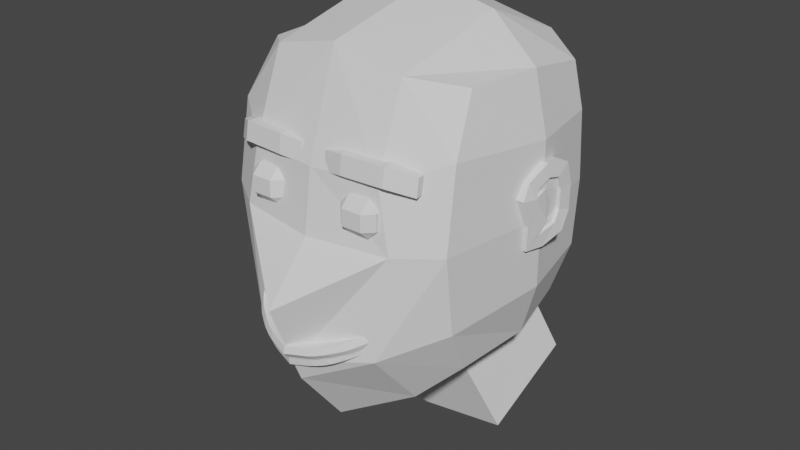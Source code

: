 # Source: facetemplate1.blend  (saved by Blender 2.81.16; exported with 4.5.12 LTS)
import bpy
from mathutils import Matrix  # noqa: F401  (used for matrix-valued properties, if any)

bpy.ops.wm.read_factory_settings(use_empty=True)
scene = bpy.context.scene
scene.name = 'Scene'

# ---- collections
col_collection = bpy.data.collections.new('Collection'); scene.collection.children.link(col_collection)

# ---- world
world_world = bpy.data.worlds.new('World'); scene.world = world_world
world_world.use_nodes = True; world_world.node_tree.nodes.clear()
_N = world_world.node_tree.nodes; _L = world_world.node_tree.links
n0 = _N.new('ShaderNodeOutputWorld'); n0.name = 'World Output'; n0.location = (300, 300)
n1 = _N.new('ShaderNodeBackground'); n1.name = 'Background'; n1.location = (10, 300)
n1.inputs[0].default_value = (0.05088, 0.05088, 0.05088, 1.0)
_L.new(n1.outputs[0], n0.inputs[0])
n0.is_active_output = True
world_world.color = (0.05088, 0.05088, 0.05088)
world_world.use_sun_shadow = False
world_world.sun_shadow_jitter_overblur = 0.0

# ---- meshes
me_cube_001 = bpy.data.meshes.new('Cube.001')
me_cube_001.from_pydata([(0.75, 0.483, 0.7872), (0.75, 0.3711, -0.7957), (0.75, -0.5848, 0.8988), (0.75, -0.5848, -0.9327), (0.0, 0.6667, 0.9821), (0.0, 0.5547, -1.016), (0.0, -0.8713, 1.086), (0.0, -0.9086, -1.44), (0.8333, -0.8927, -0.005657), (0.8333, 0.5095, 0.0), (0.0, -1.489, -0.3925), (0.0, 0.8881, 0.0), (0.8048, -0.03972, -0.9046), (0.8191, -0.8044, -0.5636), (0.4684, 0.6354, 0.8977), (0.8048, -0.03972, 0.8861), (0.8191, 0.4931, -0.4756), (0.4684, -0.7091, -1.209), (0.4684, 0.5235, -0.9157), (0.4684, -0.8459, 0.9745), (0.0, -0.008477, 1.27), (0.0, -0.2054, -1.309), (0.0, -1.253, -0.9858), (0.0, 0.8464, -0.502), (0.8191, -0.8044, 0.5446), (0.8191, 0.4931, 0.4742), (0.0, -1.104, 0.3966), (0.0, 0.8464, 0.4978), (0.5629, -1.079, -0.01768), (0.4792, 0.8408, 0.0), (0.9583, -0.1356, -0.0007071), (0.939, -0.09859, 0.4909), (0.4765, 0.8021, 0.4865), (0.4738, -0.2093, -1.215), (0.4738, -0.0124, 1.164), (0.4765, -1.061, 0.4156), (0.4765, -1.11, -0.7426), (0.4765, 0.8021, -0.4887), (0.939, -0.09859, -0.495), (0.6346, 0.7103, -1.46), (0.0, 0.752, -1.562), (0.0, -0.0009349, -1.86), (0.64, -0.006182, -1.764), (0.0, -1.167, -0.02591), (0.4962, -1.103, -0.5771), (0.0, -1.319, -0.8199), (0.08815, -1.025, 0.4006), (0.6811, -0.9177, 0.3624), (0.08815, -0.986, 0.5213), (0.6788, -0.8744, 0.4747), (0.09386, -1.084, 0.3888), (0.09386, -1.069, 0.5147), (0.6845, -0.96, 0.4763), (0.6868, -0.9815, 0.3579), (0.2329, -1.052, 0.4215), (0.3811, -1.042, 0.4205), (0.5293, -1.032, 0.4195), (0.5276, -0.9895, 0.5339), (0.3799, -1.001, 0.5371), (0.2323, -1.012, 0.5402), (0.2386, -1.112, 0.4115), (0.3868, -1.103, 0.4123), (0.5351, -1.094, 0.4131), (0.5333, -1.074, 0.5334), (0.3857, -1.085, 0.5345), (0.238, -1.095, 0.5356), (0.2854, -1.095, 0.06617), (0.2854, -1.158, 0.1296), (0.2219, -1.095, 0.1296), (0.2854, -1.158, 0.2418), (0.2854, -1.095, 0.3053), (0.2219, -1.095, 0.2418), (0.2854, -0.9825, 0.06617), (0.2219, -0.9825, 0.1296), (0.2854, -0.919, 0.1296), (0.2854, -0.9825, 0.3053), (0.2854, -0.919, 0.2418), (0.2219, -0.9825, 0.2418), (0.4261, -1.095, 0.06617), (0.4896, -1.095, 0.1296), (0.4261, -1.158, 0.1296), (0.4261, -1.095, 0.3053), (0.4261, -1.158, 0.2418), (0.4896, -1.095, 0.2418), (0.4261, -0.9825, 0.06617), (0.4261, -0.919, 0.1296), (0.4896, -0.9825, 0.1296), (0.4261, -0.9825, 0.3053), (0.4896, -0.9825, 0.2418), (0.4261, -0.919, 0.2418)], [], [(9, 25, 31, 30), (25, 0, 15, 31), (31, 15, 2, 24), (30, 31, 24, 8), (11, 27, 32, 29), (27, 4, 14, 32), (32, 14, 0, 25), (29, 32, 25, 9), (5, 18, 39, 40), (18, 1, 12, 33), (33, 12, 3, 17), (21, 33, 17, 7), (0, 14, 34, 15), (14, 4, 20, 34), (34, 20, 6, 19), (15, 34, 19, 2), (8, 24, 35, 28), (24, 2, 19, 35), (28, 35, 26, 43), (3, 13, 36, 17), (13, 8, 28, 44, 36), (36, 44, 45, 22), (17, 36, 22, 7), (5, 23, 37, 18), (23, 11, 29, 37), (37, 29, 9, 16), (18, 37, 16, 1), (1, 16, 38, 12), (16, 9, 30, 38), (38, 30, 8, 13), (12, 38, 13, 3), (40, 39, 42, 41), (18, 33, 42, 39), (33, 21, 41, 42), (80, 82, 69, 67), (86, 88, 83, 79), (35, 19, 6, 26), (87, 75, 70, 81), (68, 71, 77, 73), (74, 76, 89, 85), (54, 46, 48, 59), (43, 10, 28), (45, 44, 28, 10), (60, 65, 51, 50), (47, 49, 52, 53), (56, 47, 53, 62), (48, 46, 50, 51), (59, 48, 51, 65), (49, 57, 63, 52), (57, 58, 64, 63), (58, 59, 65, 64), (46, 54, 60, 50), (54, 55, 61, 60), (55, 56, 62, 61), (53, 52, 63, 62), (62, 63, 64, 61), (61, 64, 65, 60), (47, 56, 57, 49), (56, 55, 58, 57), (55, 54, 59, 58), (66, 67, 68), (69, 70, 71), (72, 73, 74), (75, 76, 77), (78, 79, 80), (81, 82, 83), (84, 85, 86), (87, 88, 89), (72, 66, 68, 73), (67, 69, 71, 68), (70, 75, 77, 71), (76, 74, 73, 77), (84, 72, 74, 85), (75, 87, 89, 76), (88, 86, 85, 89), (78, 84, 86, 79), (87, 81, 83, 88), (82, 80, 79, 83), (66, 78, 80, 67), (81, 70, 69, 82), (72, 84, 78, 66)])
_uv = me_cube_001.uv_layers.new(name='UVMap')
_uv.uv.foreach_set('vector', [0.5, 0.0, 0.5625, 0.0, 0.5625, 0.125, 0.5, 0.125, 0.5625, 0.0, 0.625, 0.0, 0.625, 0.125, 0.5625, 0.125, 0.5625, 0.125, 0.625, 0.125, 0.625, 0.25, 0.5625, 0.25, 0.5, 0.125, 0.5625, 0.125, 0.5625, 0.25, 0.5, 0.25, 0.5, 0.375, 0.5625, 0.375, 0.5625, 0.4375, 0.5, 0.4375, 0.5625, 0.375, 0.625, 0.375, 0.625, 0.4375, 0.5625, 0.4375, 0.5625, 0.4375, 0.625, 0.4375, 0.625, 0.5, 0.5625, 0.5, 0.5, 0.4375, 0.5625, 0.4375, 0.5625, 0.5, 0.5, 0.5, 0.375, 0.375, 0.375, 0.4375, 0.375, 0.4375, 0.375, 0.375, 0.5625, 0.75, 0.625, 0.75, 0.625, 0.875, 0.5625, 0.875, 0.5625, 0.875, 0.625, 0.875, 0.625, 1.0, 0.5625, 1.0, 0.5, 0.875, 0.5625, 0.875, 0.5625, 1.0, 0.5, 1.0, 0.625, 0.5, 0.6875, 0.5, 0.6875, 0.625, 0.625, 0.625, 0.6875, 0.5, 0.75, 0.5, 0.75, 0.625, 0.6875, 0.625, 0.6875, 0.625, 0.75, 0.625, 0.75, 0.75, 0.6875, 0.75, 0.625, 0.625, 0.6875, 0.625, 0.6875, 0.75, 0.625, 0.75, 0.5, 0.5, 0.5625, 0.5, 0.5625, 0.5625, 0.5, 0.5625, 0.5625, 0.5, 0.625, 0.5, 0.625, 0.5625, 0.5625, 0.5625, 0.5, 0.5625, 0.5625, 0.5625, 0.5625, 0.625, 0.5308, 0.625, 0.375, 0.5, 0.4375, 0.5, 0.4375, 0.5625, 0.375, 0.5625, 0.4375, 0.5, 0.5, 0.5, 0.5, 0.5625, 0.4518, 0.5625, 0.4375, 0.5625, 0.4375, 0.5625, 0.4518, 0.5625, 0.455, 0.625, 0.4375, 0.625, 0.375, 0.5625, 0.4375, 0.5625, 0.4375, 0.625, 0.375, 0.625, 0.375, 0.375, 0.4375, 0.375, 0.4375, 0.4375, 0.375, 0.4375, 0.4375, 0.375, 0.5, 0.375, 0.5, 0.4375, 0.4375, 0.4375, 0.4375, 0.4375, 0.5, 0.4375, 0.5, 0.5, 0.4375, 0.5, 0.375, 0.4375, 0.4375, 0.4375, 0.4375, 0.5, 0.375, 0.5, 0.375, 0.0, 0.4375, 0.0, 0.4375, 0.125, 0.375, 0.125, 0.4375, 0.0, 0.5, 0.0, 0.5, 0.125, 0.4375, 0.125, 0.4375, 0.125, 0.5, 0.125, 0.5, 0.25, 0.4375, 0.25, 0.375, 0.125, 0.4375, 0.125, 0.4375, 0.25, 0.375, 0.25, 0.5, 0.75, 0.5625, 0.75, 0.5625, 0.875, 0.5, 0.875, 0.5625, 0.75, 0.5625, 0.875, 0.5625, 0.875, 0.5625, 0.75, 0.5625, 0.875, 0.5, 0.875, 0.5, 0.875, 0.5625, 0.875, 0.4414, 0.8093, 0.5586, 0.8093, 0.5586, 0.9407, 0.4414, 0.9407, 0.4414, 0.5664, 0.5586, 0.5664, 0.5586, 0.6836, 0.4414, 0.6836, 0.5625, 0.5625, 0.625, 0.5625, 0.625, 0.625, 0.5625, 0.625, 0.6843, 0.5664, 0.8157, 0.5664, 0.8157, 0.6836, 0.6843, 0.6836, 0.4414, 0.06636, 0.5586, 0.06636, 0.5586, 0.1836, 0.4414, 0.1836, 0.4414, 0.3093, 0.5586, 0.3093, 0.5586, 0.4407, 0.4414, 0.4407, 0.5625, 0.6097, 0.5625, 0.625, 0.5784, 0.625, 0.579, 0.6097, 0.5308, 0.625, 0.5, 0.625, 0.5, 0.5625, 0.455, 0.625, 0.4518, 0.5625, 0.5, 0.5625, 0.5, 0.625, 0.5625, 0.6097, 0.579, 0.6097, 0.5784, 0.625, 0.5625, 0.625, 0.5625, 0.5625, 0.5806, 0.5625, 0.5806, 0.5625, 0.5625, 0.5625, 0.5625, 0.5785, 0.5625, 0.5625, 0.5625, 0.5625, 0.5625, 0.5785, 0.5784, 0.625, 0.5625, 0.625, 0.5625, 0.625, 0.5784, 0.625, 0.579, 0.6097, 0.5784, 0.625, 0.5784, 0.625, 0.579, 0.6097, 0.5806, 0.5625, 0.58, 0.5785, 0.58, 0.5785, 0.5806, 0.5625, 0.58, 0.5785, 0.5795, 0.5941, 0.5795, 0.5941, 0.58, 0.5785, 0.5795, 0.5941, 0.579, 0.6097, 0.579, 0.6097, 0.5795, 0.5941, 0.5625, 0.625, 0.5625, 0.6097, 0.5625, 0.6097, 0.5625, 0.625, 0.5625, 0.6097, 0.5625, 0.5941, 0.5625, 0.5941, 0.5625, 0.6097, 0.5625, 0.5941, 0.5625, 0.5785, 0.5625, 0.5785, 0.5625, 0.5941, 0.5625, 0.5625, 0.5806, 0.5625, 0.58, 0.5785, 0.5625, 0.5785, 0.5625, 0.5785, 0.58, 0.5785, 0.5795, 0.5941, 0.5625, 0.5941, 0.5625, 0.5941, 0.5795, 0.5941, 0.579, 0.6097, 0.5625, 0.6097, 0.5625, 0.5625, 0.5625, 0.5785, 0.58, 0.5785, 0.5806, 0.5625, 0.5625, 0.5785, 0.5625, 0.5941, 0.5795, 0.5941, 0.58, 0.5785, 0.5625, 0.5941, 0.5625, 0.6097, 0.579, 0.6097, 0.5795, 0.5941, 0.1843, 0.6836, 0.1843, 0.75, 0.125, 0.6836, 0.5586, 0.9407, 0.625, 0.9407, 0.5586, 1.0, 0.1843, 0.5664, 0.125, 0.5664, 0.1843, 0.5, 0.8157, 0.5664, 0.8157, 0.5, 0.875, 0.5664, 0.3157, 0.6836, 0.375, 0.6836, 0.3157, 0.75, 0.6843, 0.6836, 0.6843, 0.75, 0.625, 0.6836, 0.3157, 0.5664, 0.3157, 0.5, 0.375, 0.5664, 0.6843, 0.5664, 0.625, 0.5664, 0.6843, 0.5, 0.1843, 0.5664, 0.1843, 0.6836, 0.125, 0.6836, 0.125, 0.5664, 0.4414, 0.9407, 0.5586, 0.9407, 0.5586, 1.0, 0.4414, 1.0, 0.8157, 0.6836, 0.8157, 0.5664, 0.875, 0.5664, 0.875, 0.6836, 0.5586, 0.3093, 0.4414, 0.3093, 0.4414, 0.1836, 0.5586, 0.1836, 0.3157, 0.5664, 0.1843, 0.5664, 0.1843, 0.5, 0.3157, 0.5, 0.8157, 0.5664, 0.6843, 0.5664, 0.6843, 0.5, 0.8157, 0.5, 0.5586, 0.5664, 0.4414, 0.5664, 0.4414, 0.4407, 0.5586, 0.4407, 0.3157, 0.6836, 0.3157, 0.5664, 0.4414, 0.5664, 0.4414, 0.6836, 0.6843, 0.5664, 0.6843, 0.6836, 0.5586, 0.6836, 0.5586, 0.5664, 0.5586, 0.8093, 0.4414, 0.8093, 0.4414, 0.6836, 0.5586, 0.6836, 0.1843, 0.6836, 0.3157, 0.6836, 0.3157, 0.75, 0.1843, 0.75, 0.6843, 0.6836, 0.8157, 0.6836, 0.8157, 0.75, 0.6843, 0.75, 0.1843, 0.5664, 0.3157, 0.5664, 0.3157, 0.6836, 0.1843, 0.6836])
me_cube_001.use_remesh_fix_poles = True
me_cube_001.use_remesh_preserve_attributes = False
me_cube_001.use_mirror_vertex_groups = False
me_cube_001.update()
me_cube_002 = bpy.data.meshes.new('Cube.002')
me_cube_002.from_pydata([(0.0, -1.298, -0.6834), (0.0, -1.328, -0.7218), (0.4515, -1.008, -0.581), (0.4275, -1.071, -0.5864), (0.4392, -1.034, -0.5474), (0.4243, -1.013, -0.6698), (0.3974, -1.038, -0.7061), (0.3996, -1.076, -0.6688), (0.0, -1.281, -0.82), (0.0, -1.232, -0.8483), (0.0, -1.315, -0.8517), (-6.519e-09, -1.344, -0.8322), (0.0, -1.392, -0.7328), (-9.313e-10, -1.381, -0.6867), (0.4561, -1.091, -0.5861), (0.4418, -1.111, -0.55), (0.4454, -1.131, -0.6038), (0.427, -1.093, -0.6736), (0.4132, -1.138, -0.6885), (0.4007, -1.117, -0.7095), (0.368, -1.138, -0.62), (0.3311, -1.173, -0.6381), (0.342, -1.136, -0.5983), (0.3836, -1.1, -0.5791), (0.2791, -1.211, -0.6581), (0.2376, -1.239, -0.6739), (0.2463, -1.204, -0.6345), (0.2912, -1.176, -0.6182), (0.1442, -1.284, -0.6999), (0.1506, -1.251, -0.6611), (0.1982, -1.233, -0.6499), (0.1892, -1.264, -0.6892), (0.122, -1.25, -0.7946), (0.1694, -1.234, -0.7815), (0.1669, -1.187, -0.8122), (0.1193, -1.202, -0.8246), (0.2122, -1.215, -0.7667), (0.2576, -1.193, -0.747), (0.2561, -1.149, -0.7806), (0.2112, -1.169, -0.7987), (0.3446, -1.131, -0.7014), (0.3457, -1.09, -0.7358), (0.304, -1.12, -0.7575), (0.304, -1.164, -0.7229), (0.381, -1.201, -0.6374), (0.3852, -1.174, -0.5818), (0.3446, -1.216, -0.6016), (0.3454, -1.233, -0.6534), (0.2875, -1.274, -0.6735), (0.2928, -1.254, -0.6219), (0.2479, -1.285, -0.6376), (0.247, -1.3, -0.6873), (0.1481, -1.347, -0.7122), (0.1925, -1.328, -0.7025), (0.1989, -1.312, -0.6536), (0.1513, -1.335, -0.6648), (0.1246, -1.312, -0.8086), (0.12, -1.286, -0.8283), (0.1677, -1.27, -0.8167), (0.1733, -1.297, -0.7963), (0.2196, -1.277, -0.7825), (0.2132, -1.253, -0.8025), (0.2581, -1.23, -0.7852), (0.2675, -1.255, -0.7632), (0.3603, -1.191, -0.7183), (0.3154, -1.225, -0.7406), (0.307, -1.202, -0.7614), (0.348, -1.167, -0.7395), (0.0, -1.317, -0.7375), (1.315e-08, -1.298, -0.7694), (0.4294, -1.012, -0.6522), (0.4013, -1.076, -0.6634), (0.4172, -1.072, -0.6249), (0.4429, -1.01, -0.6181), (0.0, -1.352, -0.7839), (0.0, -1.357, -0.7721), (0.4336, -1.087, -0.6516), (0.4455, -1.084, -0.6172), (0.4299, -1.123, -0.6471), (0.4197, -1.133, -0.6661), (0.3652, -1.187, -0.6929), (0.3708, -1.185, -0.6773), (0.3316, -1.217, -0.693), (0.3233, -1.222, -0.7093), (0.2735, -1.252, -0.7255), (0.2785, -1.253, -0.7114), (0.2349, -1.277, -0.7245), (0.2282, -1.278, -0.7392), (0.1324, -1.316, -0.7621), (0.1797, -1.298, -0.7523), (0.1842, -1.302, -0.7393), (0.1379, -1.319, -0.7492), (0.3619, -1.137, -0.6434), (0.3499, -1.133, -0.6799), (0.3117, -1.166, -0.6928), (0.324, -1.17, -0.6546), (0.2751, -1.208, -0.6713), (0.2643, -1.199, -0.7074), (0.2213, -1.224, -0.7215), (0.2319, -1.233, -0.6844), (0.1394, -1.277, -0.7119), (0.1857, -1.259, -0.7004), (0.1761, -1.244, -0.7351), (0.13, -1.262, -0.7461), (0.8849, -0.2675, -0.1762), (0.8616, -0.284, 0.2816), (0.8616, -0.01509, -0.1018), (0.8616, 0.02451, 0.3365), (0.9805, -0.2202, 0.217), (1.021, -0.07233, -0.03217), (1.014, -0.04464, 0.2587), (0.8616, -0.1393, -0.1803), (0.8616, -0.1393, 0.3706), (0.9819, -0.1847, -0.0892), (0.9984, -0.1246, 0.2754), (0.8616, -0.2804, -0.0003217), (0.8616, -0.3434, 0.1833), (0.8616, 0.07431, 0.1833), (0.8616, 0.07431, -0.0003217), (1.012, -0.01528, 0.1691), (1.008, -0.01483, 0.03187), (0.9908, -0.248, 0.1741), (1.004, -0.1393, -0.0003217), (0.8616, -0.1393, 0.1833), (0.8616, -0.1393, -0.0003217), (1.023, 0.07431, -0.0003217), (1.038, -0.01509, -0.1018), (0.9843, -0.1393, -0.1803), (0.9885, -0.1393, 0.3706), (0.9593, -0.284, 0.2816), (0.9673, -0.2804, -0.0003217), (0.9534, -0.2675, -0.1762), (1.023, 0.02451, 0.3365), (1.023, 0.07431, 0.1833), (0.9672, -0.3434, 0.1833), (0.9827, -0.1361, -0.001339), (0.9603, -0.1815, -0.09021), (0.9768, -0.1215, 0.2744), (0.9799, -0.1361, 0.2009), (0.9815, -0.07677, 0.09348), (0.9861, -0.01168, 0.03085), (0.9908, -0.01212, 0.1681), (0.9692, -0.2449, 0.1731), (0.9995, -0.06918, -0.03319), (0.9588, -0.217, 0.2159), (0.9925, -0.04149, 0.2577)], [], [(29, 0, 13, 55), (78, 16, 44, 81), (9, 35, 57, 10), (4, 23, 45, 15), (5, 70, 76, 17), (72, 92, 20, 3), (99, 101, 31, 25), (36, 33, 102, 98), (32, 8, 69, 103), (43, 37, 97, 94), (82, 47, 48, 85), (18, 79, 80, 64), (86, 51, 53, 90), (60, 87, 89, 59), (73, 2, 14, 77), (22, 27, 49, 46), (26, 30, 54, 50), (34, 39, 61, 58), (38, 42, 66, 62), (41, 6, 19, 67), (65, 83, 84, 63), (95, 96, 24, 21), (7, 40, 93, 71), (91, 52, 12, 75), (56, 88, 74, 11), (2, 3, 4), (5, 6, 7), (14, 15, 16), (17, 18, 19), (20, 21, 22, 23), (24, 25, 26, 27), (28, 29, 30, 31), (32, 33, 34, 35), (36, 37, 38, 39), (40, 41, 42, 43), (44, 45, 46, 47), (48, 49, 50, 51), (52, 53, 54, 55), (56, 57, 58, 59), (60, 61, 62, 63), (64, 65, 66, 67), (70, 71, 72, 73), (76, 77, 78, 79), (80, 81, 82, 83), (84, 85, 86, 87), (88, 89, 90, 91), (92, 93, 94, 95), (96, 97, 98, 99), (100, 101, 102, 103), (28, 1, 0, 29), (70, 5, 7, 71), (40, 7, 6, 41), (55, 13, 12, 52), (79, 18, 17, 76), (67, 19, 18, 64), (5, 17, 19, 6), (14, 2, 4, 15), (3, 20, 23, 4), (21, 24, 27, 22), (25, 31, 30, 26), (8, 32, 35, 9), (33, 36, 39, 34), (37, 43, 42, 38), (15, 45, 44, 16), (46, 49, 48, 47), (50, 54, 53, 51), (10, 57, 56, 11), (58, 61, 60, 59), (62, 66, 65, 63), (22, 46, 45, 23), (26, 50, 49, 27), (29, 55, 54, 30), (34, 58, 57, 35), (38, 62, 61, 39), (41, 67, 66, 42), (83, 65, 64, 80), (87, 60, 63, 84), (88, 56, 59, 89), (95, 21, 20, 92), (99, 25, 24, 96), (100, 28, 31, 101), (2, 73, 72, 3), (16, 78, 77, 14), (47, 82, 81, 44), (51, 86, 85, 48), (52, 91, 90, 53), (43, 94, 93, 40), (36, 98, 97, 37), (32, 103, 102, 33), (101, 99, 98, 102), (96, 95, 94, 97), (92, 72, 71, 93), (86, 90, 89, 87), (82, 85, 84, 83), (78, 81, 80, 79), (73, 77, 76, 70), (91, 75, 74, 88), (68, 100, 103, 69), (100, 68, 1, 28), (123, 112, 107, 117), (117, 107, 132, 133), (114, 108, 144, 137), (134, 129, 105, 116), (111, 127, 131, 104), (128, 112, 105, 129), (132, 107, 112, 128), (106, 126, 127, 111), (121, 138, 142), (116, 105, 112, 123), (104, 115, 124, 111), (115, 116, 123, 124), (120, 119, 141, 140), (113, 109, 143, 136), (131, 130, 115, 104), (130, 134, 116, 115), (106, 118, 125, 126), (118, 117, 133, 125), (111, 124, 118, 106), (124, 123, 117, 118), (120, 109, 126, 125), (109, 113, 127, 126), (108, 114, 128, 129), (113, 131, 127), (114, 110, 132, 128), (110, 119, 133, 132), (119, 120, 125, 133), (121, 108, 129, 134), (119, 110, 145, 141), (138, 137, 144, 142), (141, 145, 137, 138), (143, 140, 135, 136), (140, 141, 139, 135), (139, 141, 138), (122, 113, 136, 135), (108, 121, 142, 144), (122, 135, 139), (110, 114, 137, 145), (109, 120, 140, 143), (122, 139, 138, 121, 134, 130, 131, 113)])
_uv = me_cube_002.uv_layers.new(name='UVMap')
_uv.uv.foreach_set('vector', [0.4543, 0.6115, 0.455, 0.625, 0.455, 0.625, 0.4543, 0.6115, 0.4449, 0.5655, 0.4496, 0.5652, 0.45, 0.5755, 0.4452, 0.5752, 0.4375, 0.625, 0.4375, 0.612, 0.4375, 0.612, 0.4375, 0.625, 0.4519, 0.5656, 0.4524, 0.5749, 0.4524, 0.5749, 0.4519, 0.5656, 0.4401, 0.5625, 0.4421, 0.5625, 0.4422, 0.5625, 0.44, 0.5625, 0.4466, 0.5654, 0.4473, 0.5752, 0.4501, 0.5753, 0.45, 0.5654, 0.4485, 0.5976, 0.4487, 0.6056, 0.451, 0.6057, 0.4507, 0.5975, 0.4396, 0.5978, 0.4397, 0.6054, 0.4436, 0.6055, 0.4434, 0.5977, 0.4396, 0.6119, 0.4396, 0.625, 0.4441, 0.625, 0.4438, 0.6118, 0.44, 0.5819, 0.4398, 0.59, 0.4431, 0.5901, 0.4427, 0.5818, 0.4455, 0.5816, 0.4503, 0.5813, 0.4507, 0.5906, 0.4458, 0.5903, 0.4402, 0.566, 0.4421, 0.5659, 0.4424, 0.5748, 0.4401, 0.5748, 0.4461, 0.5974, 0.451, 0.5972, 0.4514, 0.6059, 0.4463, 0.6057, 0.4397, 0.5977, 0.4433, 0.5976, 0.4435, 0.6055, 0.4397, 0.6054, 0.4465, 0.5625, 0.4499, 0.5625, 0.4498, 0.5625, 0.4466, 0.5625, 0.4528, 0.5817, 0.4532, 0.5901, 0.4532, 0.5901, 0.4528, 0.5817, 0.4536, 0.5975, 0.454, 0.6055, 0.454, 0.6055, 0.4536, 0.5975, 0.4375, 0.6054, 0.4375, 0.5977, 0.4375, 0.5977, 0.4375, 0.6054, 0.4375, 0.59, 0.4375, 0.5818, 0.4375, 0.5818, 0.4375, 0.5901, 0.4375, 0.5747, 0.4375, 0.5658, 0.4375, 0.5658, 0.4375, 0.5747, 0.44, 0.582, 0.4427, 0.5819, 0.443, 0.5901, 0.4399, 0.59, 0.4477, 0.5817, 0.4481, 0.5903, 0.4504, 0.5903, 0.4502, 0.5816, 0.4409, 0.5658, 0.4402, 0.575, 0.4423, 0.5751, 0.4415, 0.5658, 0.4465, 0.6117, 0.4517, 0.6115, 0.4524, 0.625, 0.4468, 0.625, 0.4397, 0.6119, 0.4437, 0.6118, 0.444, 0.625, 0.4397, 0.625, 0.4499, 0.5625, 0.45, 0.5654, 0.4519, 0.5656, 0.4401, 0.5625, 0.4375, 0.5658, 0.4409, 0.5658, 0.4498, 0.5625, 0.4519, 0.5656, 0.4496, 0.5652, 0.44, 0.5625, 0.4402, 0.566, 0.4375, 0.5658, 0.4501, 0.5753, 0.4502, 0.5816, 0.4528, 0.5817, 0.4524, 0.5749, 0.4504, 0.5903, 0.4507, 0.5975, 0.4536, 0.5975, 0.4532, 0.5901, 0.4514, 0.6116, 0.4543, 0.6115, 0.454, 0.6055, 0.451, 0.6057, 0.4396, 0.6119, 0.4397, 0.6054, 0.4375, 0.6054, 0.4375, 0.612, 0.4396, 0.5978, 0.4398, 0.59, 0.4375, 0.59, 0.4375, 0.5977, 0.4402, 0.575, 0.4375, 0.5747, 0.4375, 0.5818, 0.44, 0.5819, 0.45, 0.5755, 0.4524, 0.5749, 0.4528, 0.5817, 0.4503, 0.5813, 0.4507, 0.5906, 0.4532, 0.5901, 0.4536, 0.5975, 0.451, 0.5972, 0.4517, 0.6115, 0.4514, 0.6059, 0.454, 0.6055, 0.4543, 0.6115, 0.4397, 0.6119, 0.4375, 0.612, 0.4375, 0.6054, 0.4397, 0.6054, 0.4397, 0.5977, 0.4375, 0.5977, 0.4375, 0.5901, 0.4399, 0.59, 0.4401, 0.5748, 0.44, 0.582, 0.4375, 0.5818, 0.4375, 0.5747, 0.4421, 0.5625, 0.4415, 0.5658, 0.4466, 0.5654, 0.4465, 0.5625, 0.4422, 0.5625, 0.4466, 0.5625, 0.4449, 0.5655, 0.4421, 0.5659, 0.4424, 0.5748, 0.4452, 0.5752, 0.4455, 0.5816, 0.4427, 0.5819, 0.443, 0.5901, 0.4458, 0.5903, 0.4461, 0.5974, 0.4433, 0.5976, 0.4437, 0.6118, 0.4435, 0.6055, 0.4463, 0.6057, 0.4465, 0.6117, 0.4473, 0.5752, 0.4423, 0.5751, 0.4427, 0.5818, 0.4477, 0.5817, 0.4481, 0.5903, 0.4431, 0.5901, 0.4434, 0.5977, 0.4485, 0.5976, 0.4488, 0.6116, 0.4487, 0.6056, 0.4436, 0.6055, 0.4438, 0.6118, 0.4514, 0.6116, 0.4521, 0.625, 0.455, 0.625, 0.4543, 0.6115, 0.4421, 0.5625, 0.4401, 0.5625, 0.4409, 0.5658, 0.4415, 0.5658, 0.4402, 0.575, 0.4409, 0.5658, 0.4375, 0.5658, 0.4375, 0.5747, 0.4543, 0.6115, 0.455, 0.625, 0.4524, 0.625, 0.4517, 0.6115, 0.4421, 0.5659, 0.4402, 0.566, 0.44, 0.5625, 0.4422, 0.5625, 0.4375, 0.5747, 0.4375, 0.5658, 0.4402, 0.566, 0.4401, 0.5748, 0.4401, 0.5625, 0.44, 0.5625, 0.4375, 0.5658, 0.4375, 0.5658, 0.4498, 0.5625, 0.4499, 0.5625, 0.4519, 0.5656, 0.4519, 0.5656, 0.45, 0.5654, 0.4501, 0.5753, 0.4524, 0.5749, 0.4519, 0.5656, 0.4502, 0.5816, 0.4504, 0.5903, 0.4532, 0.5901, 0.4528, 0.5817, 0.4507, 0.5975, 0.451, 0.6057, 0.454, 0.6055, 0.4536, 0.5975, 0.4396, 0.625, 0.4396, 0.6119, 0.4375, 0.612, 0.4375, 0.625, 0.4397, 0.6054, 0.4396, 0.5978, 0.4375, 0.5977, 0.4375, 0.6054, 0.4398, 0.59, 0.44, 0.5819, 0.4375, 0.5818, 0.4375, 0.59, 0.4519, 0.5656, 0.4524, 0.5749, 0.45, 0.5755, 0.4496, 0.5652, 0.4528, 0.5817, 0.4532, 0.5901, 0.4507, 0.5906, 0.4503, 0.5813, 0.4536, 0.5975, 0.454, 0.6055, 0.4514, 0.6059, 0.451, 0.5972, 0.4375, 0.625, 0.4375, 0.612, 0.4397, 0.6119, 0.4397, 0.625, 0.4375, 0.6054, 0.4375, 0.5977, 0.4397, 0.5977, 0.4397, 0.6054, 0.4375, 0.5901, 0.4375, 0.5818, 0.44, 0.582, 0.4399, 0.59, 0.4528, 0.5817, 0.4528, 0.5817, 0.4524, 0.5749, 0.4524, 0.5749, 0.4536, 0.5975, 0.4536, 0.5975, 0.4532, 0.5901, 0.4532, 0.5901, 0.4543, 0.6115, 0.4543, 0.6115, 0.454, 0.6055, 0.454, 0.6055, 0.4375, 0.6054, 0.4375, 0.6054, 0.4375, 0.612, 0.4375, 0.612, 0.4375, 0.59, 0.4375, 0.5901, 0.4375, 0.5977, 0.4375, 0.5977, 0.4375, 0.5747, 0.4375, 0.5747, 0.4375, 0.5818, 0.4375, 0.5818, 0.4427, 0.5819, 0.44, 0.582, 0.4401, 0.5748, 0.4424, 0.5748, 0.4433, 0.5976, 0.4397, 0.5977, 0.4399, 0.59, 0.443, 0.5901, 0.4437, 0.6118, 0.4397, 0.6119, 0.4397, 0.6054, 0.4435, 0.6055, 0.4477, 0.5817, 0.4502, 0.5816, 0.4501, 0.5753, 0.4473, 0.5752, 0.4485, 0.5976, 0.4507, 0.5975, 0.4504, 0.5903, 0.4481, 0.5903, 0.4488, 0.6116, 0.4514, 0.6116, 0.451, 0.6057, 0.4487, 0.6056, 0.4499, 0.5625, 0.4465, 0.5625, 0.4466, 0.5654, 0.45, 0.5654, 0.4496, 0.5652, 0.4449, 0.5655, 0.4466, 0.5625, 0.4498, 0.5625, 0.4503, 0.5813, 0.4455, 0.5816, 0.4452, 0.5752, 0.45, 0.5755, 0.451, 0.5972, 0.4461, 0.5974, 0.4458, 0.5903, 0.4507, 0.5906, 0.4517, 0.6115, 0.4465, 0.6117, 0.4463, 0.6057, 0.4514, 0.6059, 0.44, 0.5819, 0.4427, 0.5818, 0.4423, 0.5751, 0.4402, 0.575, 0.4396, 0.5978, 0.4434, 0.5977, 0.4431, 0.5901, 0.4398, 0.59, 0.4396, 0.6119, 0.4438, 0.6118, 0.4436, 0.6055, 0.4397, 0.6054, 0.4487, 0.6056, 0.4485, 0.5976, 0.4434, 0.5977, 0.4436, 0.6055, 0.4481, 0.5903, 0.4477, 0.5817, 0.4427, 0.5818, 0.4431, 0.5901, 0.4473, 0.5752, 0.4466, 0.5654, 0.4415, 0.5658, 0.4423, 0.5751, 0.4461, 0.5974, 0.4463, 0.6057, 0.4435, 0.6055, 0.4433, 0.5976, 0.4455, 0.5816, 0.4458, 0.5903, 0.443, 0.5901, 0.4427, 0.5819, 0.4449, 0.5655, 0.4452, 0.5752, 0.4424, 0.5748, 0.4421, 0.5659, 0.4465, 0.5625, 0.4466, 0.5625, 0.4422, 0.5625, 0.4421, 0.5625, 0.4465, 0.6117, 0.4468, 0.625, 0.444, 0.625, 0.4437, 0.6118, 0.4491, 0.625, 0.4488, 0.6116, 0.4438, 0.6118, 0.4441, 0.625, 0.4488, 0.6116, 0.4491, 0.625, 0.4521, 0.625, 0.4514, 0.6116, 0.54, 0.1222, 0.625, 0.1222, 0.625, 0.25, 0.54, 0.25, 0.54, 0.25, 0.625, 0.25, 0.625, 0.5, 0.54, 0.5, 0.5825, 0.6176, 0.5616, 0.6821, 0.5616, 0.6821, 0.5825, 0.6176, 0.54, 0.75, 0.625, 0.75, 0.625, 1.0, 0.54, 1.0, 0.125, 0.6278, 0.375, 0.6278, 0.375, 0.75, 0.125, 0.75, 0.625, 0.6278, 0.875, 0.6278, 0.875, 0.75, 0.625, 0.75, 0.625, 0.5, 0.875, 0.5, 0.875, 0.6278, 0.625, 0.6278, 0.125, 0.5, 0.375, 0.5, 0.375, 0.6278, 0.125, 0.6278, 0.5359, 0.6931, 0.54, 0.6278, 0.5359, 0.6931, 0.54, 0.0, 0.625, 0.0, 0.625, 0.1222, 0.54, 0.1222, 0.375, 0.0, 0.4567, 0.0, 0.4567, 0.1222, 0.375, 0.1222, 0.4567, 0.0, 0.54, 0.0, 0.54, 0.1222, 0.4567, 0.1222, 0.4713, 0.5538, 0.5336, 0.5537, 0.5336, 0.5537, 0.4713, 0.5538, 0.4159, 0.6503, 0.437, 0.5789, 0.437, 0.5789, 0.4159, 0.6503, 0.375, 0.75, 0.4567, 0.75, 0.4567, 1.0, 0.375, 1.0, 0.4567, 0.75, 0.54, 0.75, 0.54, 1.0, 0.4567, 1.0, 0.375, 0.25, 0.4567, 0.25, 0.4567, 0.5, 0.375, 0.5, 0.4567, 0.25, 0.54, 0.25, 0.54, 0.5, 0.4567, 0.5, 0.375, 0.1222, 0.4567, 0.1222, 0.4567, 0.25, 0.375, 0.25, 0.4567, 0.1222, 0.54, 0.1222, 0.54, 0.25, 0.4567, 0.25, 0.4713, 0.5538, 0.437, 0.5789, 0.375, 0.5, 0.4567, 0.5, 0.437, 0.5789, 0.4159, 0.6503, 0.375, 0.6278, 0.375, 0.5, 0.5616, 0.6821, 0.5825, 0.6176, 0.625, 0.6278, 0.625, 0.75, 0.4159, 0.6503, 0.375, 0.75, 0.375, 0.6278, 0.5825, 0.6176, 0.5782, 0.5632, 0.625, 0.5, 0.625, 0.6278, 0.5782, 0.5632, 0.5336, 0.5537, 0.54, 0.5, 0.625, 0.5, 0.5336, 0.5537, 0.4713, 0.5538, 0.4567, 0.5, 0.54, 0.5, 0.5359, 0.6931, 0.5616, 0.6821, 0.625, 0.75, 0.54, 0.75, 0.5336, 0.5537, 0.5782, 0.5632, 0.5782, 0.5632, 0.5336, 0.5537, 0.54, 0.6278, 0.5825, 0.6176, 0.5616, 0.6821, 0.5359, 0.6931, 0.5336, 0.5537, 0.5782, 0.5632, 0.5825, 0.6176, 0.54, 0.6278, 0.437, 0.5789, 0.4713, 0.5538, 0.4567, 0.6278, 0.4159, 0.6503, 0.4713, 0.5538, 0.5336, 0.5537, 0.4929, 0.6278, 0.4567, 0.6278, 0.4929, 0.6278, 0.5336, 0.5537, 0.54, 0.6278, 0.4567, 0.6278, 0.4159, 0.6503, 0.4159, 0.6503, 0.4567, 0.6278, 0.5616, 0.6821, 0.5359, 0.6931, 0.5359, 0.6931, 0.5616, 0.6821, 0.4567, 0.6278, 0.4567, 0.6278, 0.4929, 0.6278, 0.5782, 0.5632, 0.5825, 0.6176, 0.5825, 0.6176, 0.5782, 0.5632, 0.437, 0.5789, 0.4713, 0.5538, 0.4713, 0.5538, 0.437, 0.5789, 0.4567, 0.6278, 0.4929, 0.6278, 0.54, 0.6278, 0.5359, 0.6931, 0.54, 0.75, 0.4567, 0.75, 0.375, 0.75, 0.4159, 0.6503])
me_cube_002.use_remesh_fix_poles = True
me_cube_002.use_remesh_preserve_attributes = False
me_cube_002.use_mirror_vertex_groups = False
me_cube_002.update()

# ---- objects
ob_cube = bpy.data.objects.new('Cube', me_cube_001)
ob_cube_001 = bpy.data.objects.new('Cube.001', me_cube_002)

# ---- transforms, parenting, visibility, modifiers, constraints
ob_cube.location = (0.0, 0.0, 0.0)
ob_cube.lineart.crease_threshold = 0.0
_m = ob_cube.modifiers.new('Mirror', 'MIRROR')
_m.use_clip = True
ob_cube_001.location = (0.0, 0.0, 0.0)
ob_cube_001.lineart.crease_threshold = 0.0
_m = ob_cube_001.modifiers.new('Mirror', 'MIRROR')

# ---- collection membership
col_collection.objects.link(ob_cube)
col_collection.objects.link(ob_cube_001)

# ---- scene / render settings (as saved in the file)
scene.frame_start = 1; scene.frame_end = 250; scene.frame_set(1)
scene.render.engine = 'BLENDER_EEVEE_NEXT'
scene.cycles.use_denoising = False
scene.cycles.samples = 128
scene.cycles.sampling_pattern = 'TABULATED_SOBOL'
scene.cycles.use_adaptive_sampling = False
scene.cycles.use_light_tree = False
scene.view_settings.view_transform = 'Filmic'
bpy.context.view_layer.update()

# ---- added for rendering (the .blend has no active camera and no usable light): camera, sun
cam_auto = bpy.data.cameras.new('AutoCamera')
cam_auto.lens = 50.0
cam_auto.sensor_width = 36.0
cam_auto.clip_end = 1000.0
ob_auto_camera = bpy.data.objects.new('AutoCamera', cam_auto)
scene.collection.objects.link(ob_auto_camera)
ob_auto_camera.location = (4.11176, -5.23447, 2.99439)
ob_auto_camera.rotation_euler = (1.09748, -7.21219e-08, 0.694738)
scene.camera = ob_auto_camera
light_auto_sun = bpy.data.lights.new('AutoSun', 'SUN')
light_auto_sun.energy = 3.0
light_auto_sun.angle = 0.0523599
ob_auto_sun = bpy.data.objects.new('AutoSun', light_auto_sun)
scene.collection.objects.link(ob_auto_sun)
ob_auto_sun.rotation_euler = (0.872665, 0.174533, 0.523599)
bpy.context.view_layer.update()
